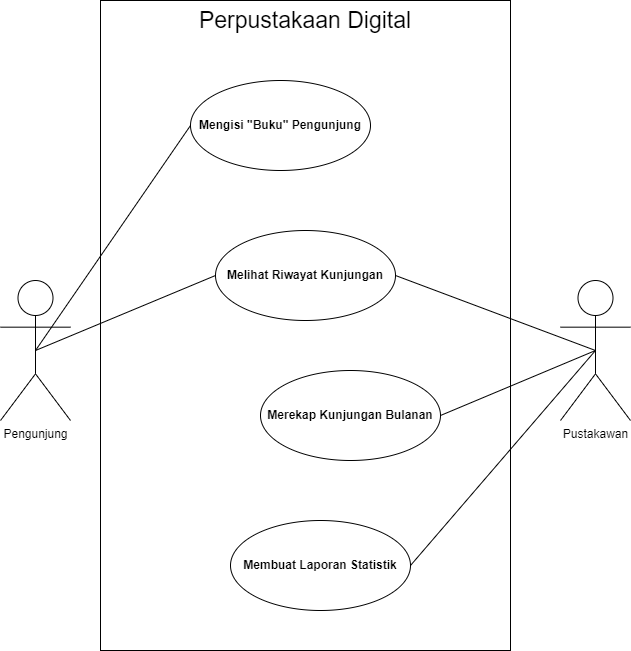

The diagram above was exported from draw.io. Its source (the exported page's mxGraphModel, read from the mxfile embedded in the PNG):
<mxGraphModel dx="1434" dy="790" grid="1" gridSize="10" guides="1" tooltips="1" connect="1" arrows="1" fold="1" page="1" pageScale="1" pageWidth="850" pageHeight="1100" math="0" shadow="0">
  <root>
    <mxCell id="0" />
    <mxCell id="1" parent="0" />
    <mxCell id="ugLoG_EGUGX7-ic6u8Ee-1" value="Perpustakaan Digital" style="rounded=0;whiteSpace=wrap;html=1;verticalAlign=top;fontSize=23;fillColor=default;" vertex="1" parent="1">
      <mxGeometry x="220" y="30" width="410" height="650" as="geometry" />
    </mxCell>
    <mxCell id="ugLoG_EGUGX7-ic6u8Ee-2" value="&lt;b&gt;Mengisi &quot;Buku&quot; Pengunjung&lt;/b&gt;" style="ellipse;whiteSpace=wrap;html=1;" vertex="1" parent="1">
      <mxGeometry x="310" y="110" width="180" height="90" as="geometry" />
    </mxCell>
    <mxCell id="ugLoG_EGUGX7-ic6u8Ee-13" style="rounded=0;orthogonalLoop=1;jettySize=auto;html=1;entryX=0;entryY=0.5;entryDx=0;entryDy=0;endArrow=none;endFill=0;exitX=0.5;exitY=0.5;exitDx=0;exitDy=0;exitPerimeter=0;" edge="1" parent="1" source="ugLoG_EGUGX7-ic6u8Ee-6" target="ugLoG_EGUGX7-ic6u8Ee-2">
      <mxGeometry relative="1" as="geometry" />
    </mxCell>
    <mxCell id="ugLoG_EGUGX7-ic6u8Ee-18" style="rounded=0;orthogonalLoop=1;jettySize=auto;html=1;entryX=0;entryY=0.5;entryDx=0;entryDy=0;endArrow=none;endFill=0;exitX=0.5;exitY=0.5;exitDx=0;exitDy=0;exitPerimeter=0;" edge="1" parent="1" source="ugLoG_EGUGX7-ic6u8Ee-6" target="ugLoG_EGUGX7-ic6u8Ee-17">
      <mxGeometry relative="1" as="geometry" />
    </mxCell>
    <mxCell id="ugLoG_EGUGX7-ic6u8Ee-6" value="Pengunjung" style="shape=umlActor;verticalLabelPosition=bottom;verticalAlign=top;html=1;outlineConnect=0;" vertex="1" parent="1">
      <mxGeometry x="120" y="310" width="70" height="140" as="geometry" />
    </mxCell>
    <mxCell id="ugLoG_EGUGX7-ic6u8Ee-16" style="rounded=0;orthogonalLoop=1;jettySize=auto;html=1;entryX=1;entryY=0.5;entryDx=0;entryDy=0;endArrow=none;endFill=0;exitX=0.5;exitY=0.5;exitDx=0;exitDy=0;exitPerimeter=0;" edge="1" parent="1" source="ugLoG_EGUGX7-ic6u8Ee-9" target="ugLoG_EGUGX7-ic6u8Ee-15">
      <mxGeometry relative="1" as="geometry" />
    </mxCell>
    <mxCell id="ugLoG_EGUGX7-ic6u8Ee-19" style="rounded=0;orthogonalLoop=1;jettySize=auto;html=1;exitX=0.5;exitY=0.5;exitDx=0;exitDy=0;exitPerimeter=0;entryX=1;entryY=0.5;entryDx=0;entryDy=0;endArrow=none;endFill=0;" edge="1" parent="1" source="ugLoG_EGUGX7-ic6u8Ee-9" target="ugLoG_EGUGX7-ic6u8Ee-17">
      <mxGeometry relative="1" as="geometry" />
    </mxCell>
    <mxCell id="ugLoG_EGUGX7-ic6u8Ee-21" style="rounded=0;orthogonalLoop=1;jettySize=auto;html=1;exitX=0.5;exitY=0.5;exitDx=0;exitDy=0;exitPerimeter=0;entryX=1;entryY=0.5;entryDx=0;entryDy=0;endArrow=none;endFill=0;" edge="1" parent="1" source="ugLoG_EGUGX7-ic6u8Ee-9" target="ugLoG_EGUGX7-ic6u8Ee-20">
      <mxGeometry relative="1" as="geometry" />
    </mxCell>
    <mxCell id="ugLoG_EGUGX7-ic6u8Ee-9" value="Pustakawan" style="shape=umlActor;verticalLabelPosition=bottom;verticalAlign=top;html=1;outlineConnect=0;" vertex="1" parent="1">
      <mxGeometry x="680" y="310" width="70" height="140" as="geometry" />
    </mxCell>
    <mxCell id="ugLoG_EGUGX7-ic6u8Ee-15" value="&lt;b&gt;Membuat Laporan Statistik&lt;/b&gt;" style="ellipse;whiteSpace=wrap;html=1;" vertex="1" parent="1">
      <mxGeometry x="350" y="550" width="180" height="90" as="geometry" />
    </mxCell>
    <mxCell id="ugLoG_EGUGX7-ic6u8Ee-17" value="&lt;b&gt;Melihat Riwayat Kunjungan&lt;/b&gt;" style="ellipse;whiteSpace=wrap;html=1;" vertex="1" parent="1">
      <mxGeometry x="335" y="260" width="180" height="90" as="geometry" />
    </mxCell>
    <mxCell id="ugLoG_EGUGX7-ic6u8Ee-20" value="&lt;b&gt;Merekap Kunjungan Bulanan&lt;/b&gt;" style="ellipse;whiteSpace=wrap;html=1;" vertex="1" parent="1">
      <mxGeometry x="380" y="400" width="180" height="90" as="geometry" />
    </mxCell>
  </root>
</mxGraphModel>